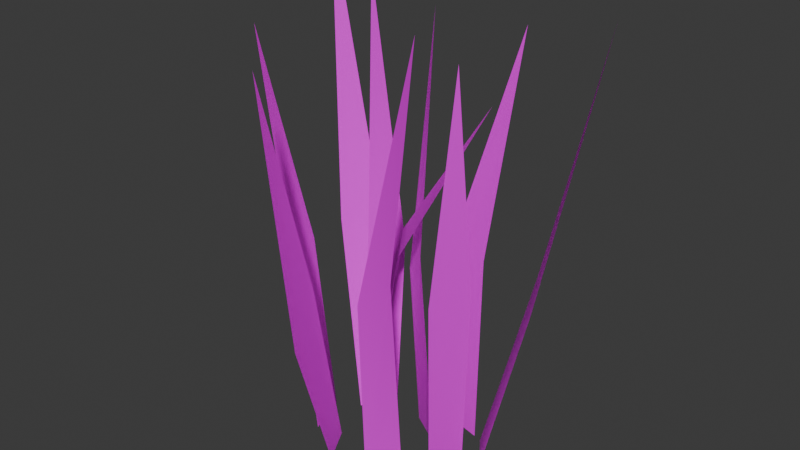 # Source: grass.blend  (saved by Blender 4.5.91; exported with 4.5.12 LTS)
import bpy
from mathutils import Matrix  # noqa: F401  (used for matrix-valued properties, if any)

bpy.ops.wm.read_factory_settings(use_empty=True)
scene = bpy.context.scene
scene.name = 'Scene'

# ---- images (referenced by path relative to the original .blend; pixels are not part of the script)
import os
ASSET_DIR = os.environ.get("B2B_ASSET_DIR", "")  # directory of the original .blend (textures are referenced by path, not embedded)
HERE = os.path.dirname(os.path.abspath(__file__))  # packed textures are extracted next to this script under _unpacked/

def load_image(name, relpath, width, height, colorspace="sRGB"):
    """Load a texture the original file referenced (path relative to the .blend, or extracted next to this script)."""
    p = next((c for c in (os.path.join(HERE, relpath), os.path.join(ASSET_DIR, relpath)) if relpath and os.path.exists(c)), "")
    if p:
        img = bpy.data.images.load(p, check_existing=True)
        img.name = name
    else:  # same state as the original file: an image datablock whose file is absent (Cycles renders it pink)
        img = bpy.data.images.new(name, width, height)
        img.source = "FILE"
        img.filepath = "//" + (relpath or name)
    img.colorspace_settings.name = colorspace
    return img
img_grass = load_image('grass', 'grass.png', 1024, 1024, 'sRGB')

# ---- materials (node trees are filled in below, after node groups)
mat_material = bpy.data.materials.new('Material')

# ---- material node trees
mat_material.use_nodes = True; mat_material.node_tree.nodes.clear()
_N = mat_material.node_tree.nodes; _L = mat_material.node_tree.links
n0 = _N.new('ShaderNodeBsdfPrincipled'); n0.name = 'Principled BSDF'; n0.location = (-200, 100)
n0.inputs[3].default_value = 1.6
n1 = _N.new('ShaderNodeOutputMaterial'); n1.name = 'Material Output'; n1.location = (200, 100)
n2 = _N.new('ShaderNodeTexImage'); n2.name = 'Image Texture'; n2.location = (-480, 60)
n2.image = img_grass
n3 = _N.new('ShaderNodeMapping'); n3.name = 'Mapping'; n3.location = (-796, 56)
n4 = _N.new('ShaderNodeTexCoord'); n4.name = 'Texture Coordinate'; n4.location = (-976, 56)
_L.new(n0.outputs[0], n1.inputs[0])
_L.new(n2.outputs[0], n0.inputs[0])
_L.new(n3.outputs[0], n2.inputs[0])
_L.new(n4.outputs[2], n3.inputs[0])
n1.is_active_output = True

# ---- world
world_world = bpy.data.worlds.new('World'); scene.world = world_world
world_world.use_nodes = True; world_world.node_tree.nodes.clear()
_N = world_world.node_tree.nodes; _L = world_world.node_tree.links
n0 = _N.new('ShaderNodeOutputWorld'); n0.name = 'World Output'; n0.location = (300, 300)
n1 = _N.new('ShaderNodeBackground'); n1.name = 'Background'; n1.location = (10, 300)
n1.inputs[0].default_value = (0.05088, 0.05088, 0.05088, 1.0)
_L.new(n1.outputs[0], n0.inputs[0])
n0.is_active_output = True
world_world.color = (0.05088, 0.05088, 0.05088)
world_world.sun_shadow_jitter_overblur = 0.0

# ---- meshes
me_plane = bpy.data.meshes.new('Plane')
me_plane.from_pydata([(0.1035, 0.0405, 0.544), (-0.06225, -0.01237, 0.0), (-0.03245, -0.05874, 0.0), (-0.09547, 0.04205, 0.6854), (-0.2335, 0.1165, 0.7206), (-0.05097, 0.03784, 0.0004992), (-0.1046, 0.02011, 0.000132), (-0.0878, 0.07809, 0.0), (-0.1082, 0.01956, 0.0), (-0.08678, -0.1824, 0.6078), (-0.08472, -0.0504, 0.0), (-0.05555, -0.1048, 0.0), (-0.2188, -0.05426, 0.6112), (-0.1218, -0.0634, 0.0004992), (-0.1428, 0.001267, 0.000132), (-0.1177, 0.05415, 0.2931), (-0.1682, -0.008564, 0.2869), (-0.07224, -0.1101, 0.2793), (-0.05772, 0.06614, 0.2882), (-0.1826, 0.06543, 0.2852), (-0.1519, 0.1267, 0.2667), (-0.04558, -0.1763, 0.2241), (-0.1487, -0.07449, 0.3057), (0.004436, -0.02503, 0.3206), (-0.02453, 0.02121, 0.3377), (0.1585, -0.1818, 0.7003), (0.0514, -0.07173, 0.0), (0.01086, -0.1042, 0.0), (0.09199, -0.0166, 0.6112), (0.2199, 0.1279, 0.6574), (0.07576, -0.04216, 0.0004992), (0.09026, 0.0168, 0.000132), (0.1204, 0.01875, 0.0), (0.08562, 0.06855, 0.0), (-0.04519, 0.113, 0.6298), (0.03141, 0.02219, 0.0), (-0.01859, 0.05324, 0.0), (0.06588, 0.1685, 0.6112), (0.01194, 0.08621, 0.0004992), (0.0734, 0.07147, 0.000132), (0.1085, 0.001507, 0.2931), (0.06378, 0.09112, 0.2869), (-0.02179, 0.05633, 0.2793), (0.08553, -0.06016, 0.2882), (0.1453, 0.1034, 0.2852), (0.1765, 0.04333, 0.2667), (-0.07542, 0.09868, 0.2241), (0.001866, 0.1072, 0.3057), (0.04327, -0.1502, 0.3197), (0.06348, -0.1101, 0.3386)], [], [(0, 24, 23), (3, 18, 15), (4, 20, 19), (9, 17, 21), (12, 16, 22), (22, 16, 14, 13), (24, 1, 2, 23), (18, 5, 6, 15), (20, 7, 8, 19), (17, 10, 11, 21), (25, 49, 48), (28, 43, 40), (29, 45, 44), (34, 46, 42), (37, 41, 47), (47, 41, 39, 38), (49, 26, 27, 48), (43, 30, 31, 40), (45, 32, 33, 44), (42, 46, 36, 35)])
me_plane.polygons.foreach_set('use_smooth', [True] * 20)
_uv = me_plane.uv_layers.new(name='UVMap')
_uv.uv.foreach_set('vector', [0.5846, 0.972, 0.4836, 0.4545, 0.5428, 0.4543, 0.5872, 0.9268, 0.6205, 0.442, 0.5769, 0.4416, 0.7124, 0.9046, 0.755, 0.4354, 0.6122, 0.4351, 0.2623, 0.9626, 0.3801, 0.4514, 0.2274, 0.4511, 0.5872, 0.9268, 0.5769, 0.4414, 0.6205, 0.4415, 0.6205, 0.4415, 0.5769, 0.4414, 0.5684, 0.04372, 0.6477, 0.04515, 0.4836, 0.4545, 0.4034, 0.04372, 0.5096, 0.04372, 0.5428, 0.4543, 0.6205, 0.442, 0.6477, 0.04515, 0.5684, 0.04372, 0.5769, 0.4416, 0.755, 0.4354, 0.7907, 0.04372, 0.5288, 0.04372, 0.6122, 0.4351, 0.3801, 0.4514, 0.4739, 0.04372, 0.1996, 0.04372, 0.2274, 0.4511, 0.5846, 0.972, 0.4836, 0.4545, 0.5428, 0.4543, 0.5872, 0.9268, 0.6205, 0.442, 0.5769, 0.4416, 0.7124, 0.9046, 0.755, 0.4354, 0.6122, 0.4351, 0.2623, 0.9626, 0.2274, 0.4511, 0.3801, 0.4514, 0.5872, 0.9268, 0.5769, 0.4414, 0.6205, 0.4415, 0.6205, 0.4415, 0.5769, 0.4414, 0.5684, 0.04372, 0.6477, 0.04515, 0.4836, 0.4545, 0.4034, 0.04372, 0.5096, 0.04372, 0.5428, 0.4543, 0.6205, 0.442, 0.6477, 0.04515, 0.5684, 0.04372, 0.5769, 0.4416, 0.755, 0.4354, 0.7907, 0.04372, 0.5288, 0.04372, 0.6122, 0.4351, 0.3801, 0.4514, 0.2274, 0.4511, 0.1996, 0.04372, 0.4739, 0.04372])
_ca = me_plane.color_attributes.new('Attribute', 'BYTE_COLOR', 'CORNER')
_ca.data.foreach_set('color', [0.9911, 0.9911, 0.9911, 1.0, 0.8796, 0.8796, 0.8796, 1.0, 0.7835, 0.7835, 0.7835, 1.0, 0.9911, 0.9911, 0.9911, 1.0, 0.7991, 0.7991, 0.7991, 1.0, 0.8469, 0.8469, 0.8469, 1.0, 0.9823, 0.9823, 0.9823, 1.0, 0.7835, 0.7835, 0.7835, 1.0, 0.8388, 0.8388, 0.8388, 1.0, 0.8308, 0.8308, 0.8308, 1.0, 0.5271, 0.5271, 0.5271, 1.0, 0.162, 0.162, 0.162, 1.0, 1.0, 1.0, 1.0, 1.0, 0.7682, 0.7682, 0.7682, 1.0, 0.7084, 0.7084, 0.7084, 1.0, 0.7084, 0.7084, 0.7084, 1.0, 0.7682, 0.7682, 0.7682, 1.0, 0.008568, 0.008568, 0.008568, 1.0, 0.0, 0.0, 0.0, 1.0, 0.8796, 0.8796, 0.8796, 1.0, 0.0, 0.0, 0.0, 1.0, 0.0, 0.0, 0.0, 1.0, 0.7835, 0.7835, 0.7835, 1.0, 0.7991, 0.7991, 0.7991, 1.0, 0.0, 0.0, 0.0, 1.0, 0.008568, 0.008568, 0.008568, 1.0, 0.8469, 0.8469, 0.8469, 1.0, 0.7835, 0.7835, 0.7835, 1.0, 0.008568, 0.008568, 0.008568, 1.0, 0.008568, 0.008568, 0.008568, 1.0, 0.8388, 0.8388, 0.8388, 1.0, 0.5271, 0.5271, 0.5271, 1.0, 0.0, 0.0, 0.0, 1.0, 0.0, 0.0, 0.0, 1.0, 0.162, 0.162, 0.162, 1.0, 0.5333, 0.5333, 0.5333, 1.0, 0.6514, 0.6514, 0.6514, 1.0, 0.5149, 0.5149, 0.5149, 1.0, 0.9823, 0.9823, 0.9823, 1.0, 0.5457, 0.5457, 0.5457, 1.0, 0.5841, 0.5841, 0.5841, 1.0, 0.8714, 0.8714, 0.8714, 1.0, 0.3515, 0.3515, 0.3515, 1.0, 0.4452, 0.4452, 0.4452, 1.0, 1.0, 1.0, 1.0, 1.0, 0.5711, 0.5711, 0.5711, 1.0, 0.7305, 0.7305, 0.7305, 1.0, 0.9911, 0.9911, 0.9911, 1.0, 0.624, 0.624, 0.624, 1.0, 0.7758, 0.7758, 0.7758, 1.0, 0.7758, 0.7758, 0.7758, 1.0, 0.624, 0.624, 0.624, 1.0, 0.0, 0.0, 0.0, 1.0, 0.0, 0.0, 0.0, 1.0, 0.6514, 0.6514, 0.6514, 1.0, 0.0, 0.0, 0.0, 1.0, 0.0, 0.0, 0.0, 1.0, 0.5149, 0.5149, 0.5149, 1.0, 0.5457, 0.5457, 0.5457, 1.0, 0.0, 0.0, 0.0, 1.0, 0.0, 0.0, 0.0, 1.0, 0.5841, 0.5841, 0.5841, 1.0, 0.3515, 0.3515, 0.3515, 1.0, 0.0, 0.0, 0.0, 1.0, 0.0, 0.0, 0.0, 1.0, 0.4452, 0.4452, 0.4452, 1.0, 0.7305, 0.7305, 0.7305, 1.0, 0.5711, 0.5711, 0.5711, 1.0, 0.0, 0.0, 0.0, 1.0, 0.0, 0.0, 0.0, 1.0])
me_plane.materials.append(mat_material)
me_plane.update()

# ---- objects
ob_grass = bpy.data.objects.new('grass', me_plane)

# ---- transforms, parenting, visibility, modifiers, constraints
ob_grass.location = (0.0, 0.0, 0.0)

# ---- collection membership
scene.collection.objects.link(ob_grass)

# ---- scene / render settings (as saved in the file)
scene.frame_start = 1; scene.frame_end = 250; scene.frame_set(2)
scene.render.engine = 'BLENDER_EEVEE_NEXT'
scene.render.bake_bias = 0.0
scene.render.bake_samples = 0
scene.unit_settings.scale_length = 0.001
bpy.context.view_layer.update()

# ---- added for rendering (the .blend has no active camera and no usable light): camera, sun
cam_auto = bpy.data.cameras.new('AutoCamera')
cam_auto.lens = 50.0
cam_auto.sensor_width = 36.0
cam_auto.clip_end = 1000.0
ob_auto_camera = bpy.data.objects.new('AutoCamera', cam_auto)
scene.collection.objects.link(ob_auto_camera)
ob_auto_camera.location = (0.84518, -1.0293, 1.04187)
ob_auto_camera.rotation_euler = (1.09748, -7.21219e-08, 0.694738)
scene.camera = ob_auto_camera
light_auto_sun = bpy.data.lights.new('AutoSun', 'SUN')
light_auto_sun.energy = 3.0
light_auto_sun.angle = 0.0523599
ob_auto_sun = bpy.data.objects.new('AutoSun', light_auto_sun)
scene.collection.objects.link(ob_auto_sun)
ob_auto_sun.rotation_euler = (0.872665, 0.174533, 0.523599)
bpy.context.view_layer.update()
